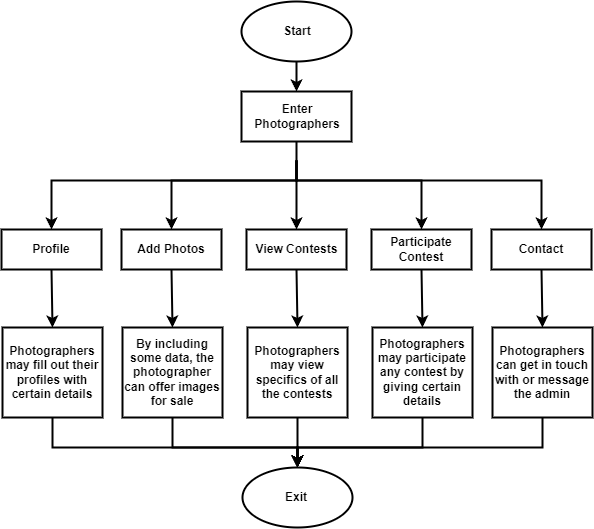

The diagram above was exported from draw.io. Its source (the exported page's mxGraphModel, read from the mxfile embedded in the PNG):
<mxGraphModel dx="1185" dy="635" grid="1" gridSize="10" guides="1" tooltips="1" connect="1" arrows="1" fold="1" page="1" pageScale="1" pageWidth="1654" pageHeight="1169" math="0" shadow="0">
  <root>
    <mxCell id="0" />
    <mxCell id="1" parent="0" />
    <mxCell id="9WNa13VMC8HBPpSTCZ-N-1" value="" style="ellipse;whiteSpace=wrap;html=1;fillColor=none;fontStyle=1;strokeWidth=2;" vertex="1" parent="1">
      <mxGeometry x="760" y="10" width="110" height="60" as="geometry" />
    </mxCell>
    <mxCell id="9WNa13VMC8HBPpSTCZ-N-2" value="" style="rounded=0;whiteSpace=wrap;html=1;fillColor=none;fontStyle=1;strokeWidth=2;" vertex="1" parent="1">
      <mxGeometry x="760" y="100" width="110" height="50" as="geometry" />
    </mxCell>
    <mxCell id="9WNa13VMC8HBPpSTCZ-N-6" value="" style="rounded=0;whiteSpace=wrap;html=1;fillColor=none;fontStyle=1;strokeWidth=2;" vertex="1" parent="1">
      <mxGeometry x="640" y="238" width="100" height="40" as="geometry" />
    </mxCell>
    <mxCell id="9WNa13VMC8HBPpSTCZ-N-7" value="" style="rounded=0;whiteSpace=wrap;html=1;fillColor=none;fontStyle=1;strokeWidth=2;" vertex="1" parent="1">
      <mxGeometry x="765" y="238" width="100" height="40" as="geometry" />
    </mxCell>
    <mxCell id="9WNa13VMC8HBPpSTCZ-N-8" value="" style="rounded=0;whiteSpace=wrap;html=1;fillColor=none;fontStyle=1;strokeWidth=2;" vertex="1" parent="1">
      <mxGeometry x="890" y="238" width="100" height="40" as="geometry" />
    </mxCell>
    <mxCell id="9WNa13VMC8HBPpSTCZ-N-9" value="" style="rounded=0;whiteSpace=wrap;html=1;fillColor=none;fontStyle=1;strokeWidth=2;" vertex="1" parent="1">
      <mxGeometry x="1010" y="238" width="100" height="40" as="geometry" />
    </mxCell>
    <mxCell id="9WNa13VMC8HBPpSTCZ-N-10" value="" style="rounded=0;whiteSpace=wrap;html=1;fillColor=none;fontStyle=1;strokeWidth=2;" vertex="1" parent="1">
      <mxGeometry x="520" y="238" width="100" height="40" as="geometry" />
    </mxCell>
    <mxCell id="9WNa13VMC8HBPpSTCZ-N-13" value="Add Photos" style="text;html=1;strokeColor=none;fillColor=none;align=center;verticalAlign=middle;whiteSpace=wrap;rounded=0;fontStyle=1;strokeWidth=2;" vertex="1" parent="1">
      <mxGeometry x="650" y="243" width="80" height="30" as="geometry" />
    </mxCell>
    <mxCell id="9WNa13VMC8HBPpSTCZ-N-14" value="Profile" style="text;html=1;strokeColor=none;fillColor=none;align=center;verticalAlign=middle;whiteSpace=wrap;rounded=0;fontStyle=1;strokeWidth=2;" vertex="1" parent="1">
      <mxGeometry x="530" y="243" width="80" height="30" as="geometry" />
    </mxCell>
    <mxCell id="9WNa13VMC8HBPpSTCZ-N-15" value="View Contests" style="text;html=1;strokeColor=none;fillColor=none;align=center;verticalAlign=middle;whiteSpace=wrap;rounded=0;fontStyle=1;strokeWidth=2;" vertex="1" parent="1">
      <mxGeometry x="772.5" y="243" width="85" height="30" as="geometry" />
    </mxCell>
    <mxCell id="9WNa13VMC8HBPpSTCZ-N-16" value="Participate Contest" style="text;html=1;strokeColor=none;fillColor=none;align=center;verticalAlign=middle;whiteSpace=wrap;rounded=0;fontStyle=1;strokeWidth=2;" vertex="1" parent="1">
      <mxGeometry x="900" y="243" width="80" height="30" as="geometry" />
    </mxCell>
    <mxCell id="9WNa13VMC8HBPpSTCZ-N-17" value="Contact" style="text;html=1;strokeColor=none;fillColor=none;align=center;verticalAlign=middle;whiteSpace=wrap;rounded=0;fontStyle=1;strokeWidth=2;" vertex="1" parent="1">
      <mxGeometry x="1020" y="243" width="80" height="30" as="geometry" />
    </mxCell>
    <mxCell id="9WNa13VMC8HBPpSTCZ-N-19" value="" style="rounded=0;whiteSpace=wrap;html=1;fillColor=none;fontStyle=1;strokeWidth=2;" vertex="1" parent="1">
      <mxGeometry x="521" y="336" width="100" height="90" as="geometry" />
    </mxCell>
    <mxCell id="9WNa13VMC8HBPpSTCZ-N-20" value="" style="rounded=0;whiteSpace=wrap;html=1;fillColor=none;fontStyle=1;strokeWidth=2;" vertex="1" parent="1">
      <mxGeometry x="641" y="336" width="100" height="90" as="geometry" />
    </mxCell>
    <mxCell id="9WNa13VMC8HBPpSTCZ-N-21" value="" style="rounded=0;whiteSpace=wrap;html=1;fillColor=none;fontStyle=1;strokeWidth=2;" vertex="1" parent="1">
      <mxGeometry x="766" y="336" width="100" height="90" as="geometry" />
    </mxCell>
    <mxCell id="9WNa13VMC8HBPpSTCZ-N-22" value="" style="rounded=0;whiteSpace=wrap;html=1;fillColor=none;fontStyle=1;strokeWidth=2;" vertex="1" parent="1">
      <mxGeometry x="891" y="336" width="100" height="90" as="geometry" />
    </mxCell>
    <mxCell id="9WNa13VMC8HBPpSTCZ-N-23" value="" style="rounded=0;whiteSpace=wrap;html=1;fillColor=none;fontStyle=1;strokeWidth=2;" vertex="1" parent="1">
      <mxGeometry x="1011" y="336" width="100" height="90" as="geometry" />
    </mxCell>
    <mxCell id="9WNa13VMC8HBPpSTCZ-N-27" value="By including some data, the photographer can offer images for sale" style="text;html=1;strokeColor=none;fillColor=none;align=center;verticalAlign=middle;whiteSpace=wrap;rounded=0;fontStyle=1;strokeWidth=2;" vertex="1" parent="1">
      <mxGeometry x="641" y="346" width="100" height="70" as="geometry" />
    </mxCell>
    <mxCell id="9WNa13VMC8HBPpSTCZ-N-28" value="Photographers may fill out their profiles with certain details" style="text;html=1;strokeColor=none;fillColor=none;align=center;verticalAlign=middle;whiteSpace=wrap;rounded=0;fontStyle=1;strokeWidth=2;" vertex="1" parent="1">
      <mxGeometry x="521" y="346" width="100" height="70" as="geometry" />
    </mxCell>
    <mxCell id="9WNa13VMC8HBPpSTCZ-N-30" value="Photographers may view specifics of all the contests" style="text;html=1;strokeColor=none;fillColor=none;align=center;verticalAlign=middle;whiteSpace=wrap;rounded=0;fontStyle=1;strokeWidth=2;" vertex="1" parent="1">
      <mxGeometry x="766" y="346" width="100" height="70" as="geometry" />
    </mxCell>
    <mxCell id="9WNa13VMC8HBPpSTCZ-N-31" value="Photographers may participate any contest by giving certain details" style="text;html=1;strokeColor=none;fillColor=none;align=center;verticalAlign=middle;whiteSpace=wrap;rounded=0;fontStyle=1;strokeWidth=2;" vertex="1" parent="1">
      <mxGeometry x="891" y="346" width="100" height="70" as="geometry" />
    </mxCell>
    <mxCell id="9WNa13VMC8HBPpSTCZ-N-33" value="Photographers can get in touch with or message the admin" style="text;html=1;strokeColor=none;fillColor=none;align=center;verticalAlign=middle;whiteSpace=wrap;rounded=0;fontStyle=1;strokeWidth=2;" vertex="1" parent="1">
      <mxGeometry x="1011" y="346" width="100" height="70" as="geometry" />
    </mxCell>
    <mxCell id="9WNa13VMC8HBPpSTCZ-N-35" value="" style="ellipse;whiteSpace=wrap;html=1;fillColor=none;fontStyle=1;strokeWidth=2;" vertex="1" parent="1">
      <mxGeometry x="761" y="476" width="110" height="60" as="geometry" />
    </mxCell>
    <mxCell id="9WNa13VMC8HBPpSTCZ-N-36" value="" style="endArrow=classic;html=1;rounded=0;exitX=0.5;exitY=1;exitDx=0;exitDy=0;strokeWidth=2;" edge="1" parent="1" source="9WNa13VMC8HBPpSTCZ-N-1" target="9WNa13VMC8HBPpSTCZ-N-2">
      <mxGeometry width="50" height="50" relative="1" as="geometry">
        <mxPoint x="840" y="200" as="sourcePoint" />
        <mxPoint x="890" y="150" as="targetPoint" />
      </mxGeometry>
    </mxCell>
    <mxCell id="9WNa13VMC8HBPpSTCZ-N-37" value="" style="endArrow=classic;html=1;rounded=0;exitX=0.5;exitY=1;exitDx=0;exitDy=0;entryX=0.5;entryY=0;entryDx=0;entryDy=0;strokeWidth=2;" edge="1" parent="1" target="9WNa13VMC8HBPpSTCZ-N-7">
      <mxGeometry width="50" height="50" relative="1" as="geometry">
        <mxPoint x="815" y="169" as="sourcePoint" />
        <mxPoint x="690" y="149" as="targetPoint" />
      </mxGeometry>
    </mxCell>
    <mxCell id="9WNa13VMC8HBPpSTCZ-N-38" value="" style="endArrow=classic;html=1;rounded=0;entryX=0.5;entryY=0;entryDx=0;entryDy=0;exitX=0.5;exitY=1;exitDx=0;exitDy=0;strokeWidth=2;" edge="1" parent="1" target="9WNa13VMC8HBPpSTCZ-N-6">
      <mxGeometry width="50" height="50" relative="1" as="geometry">
        <mxPoint x="815" y="169" as="sourcePoint" />
        <mxPoint x="690" y="149" as="targetPoint" />
        <Array as="points">
          <mxPoint x="815" y="189" />
          <mxPoint x="690" y="189" />
        </Array>
      </mxGeometry>
    </mxCell>
    <mxCell id="9WNa13VMC8HBPpSTCZ-N-39" value="" style="endArrow=classic;html=1;rounded=0;entryX=0.5;entryY=0;entryDx=0;entryDy=0;exitX=0.5;exitY=1;exitDx=0;exitDy=0;strokeWidth=2;" edge="1" parent="1" target="9WNa13VMC8HBPpSTCZ-N-10">
      <mxGeometry width="50" height="50" relative="1" as="geometry">
        <mxPoint x="815" y="169" as="sourcePoint" />
        <mxPoint x="580" y="199" as="targetPoint" />
        <Array as="points">
          <mxPoint x="815" y="189" />
          <mxPoint x="570" y="189" />
        </Array>
      </mxGeometry>
    </mxCell>
    <mxCell id="9WNa13VMC8HBPpSTCZ-N-41" value="" style="endArrow=classic;html=1;rounded=0;exitX=0.5;exitY=1;exitDx=0;exitDy=0;entryX=0.5;entryY=0;entryDx=0;entryDy=0;strokeWidth=2;" edge="1" parent="1" target="9WNa13VMC8HBPpSTCZ-N-8">
      <mxGeometry width="50" height="50" relative="1" as="geometry">
        <mxPoint x="815" y="169" as="sourcePoint" />
        <mxPoint x="1010" y="99" as="targetPoint" />
        <Array as="points">
          <mxPoint x="815" y="189" />
          <mxPoint x="940" y="189" />
        </Array>
      </mxGeometry>
    </mxCell>
    <mxCell id="9WNa13VMC8HBPpSTCZ-N-42" value="" style="endArrow=classic;html=1;rounded=0;entryX=0.5;entryY=0;entryDx=0;entryDy=0;exitX=0.5;exitY=1;exitDx=0;exitDy=0;strokeWidth=2;" edge="1" parent="1" source="9WNa13VMC8HBPpSTCZ-N-2" target="9WNa13VMC8HBPpSTCZ-N-9">
      <mxGeometry width="50" height="50" relative="1" as="geometry">
        <mxPoint x="815" y="169" as="sourcePoint" />
        <mxPoint x="970" y="199" as="targetPoint" />
        <Array as="points">
          <mxPoint x="815" y="189" />
          <mxPoint x="1060" y="189" />
        </Array>
      </mxGeometry>
    </mxCell>
    <mxCell id="9WNa13VMC8HBPpSTCZ-N-44" value="" style="endArrow=classic;html=1;rounded=0;strokeWidth=2;entryX=0.5;entryY=0;entryDx=0;entryDy=0;exitX=0.5;exitY=1;exitDx=0;exitDy=0;" edge="1" parent="1" source="9WNa13VMC8HBPpSTCZ-N-21" target="9WNa13VMC8HBPpSTCZ-N-35">
      <mxGeometry width="50" height="50" relative="1" as="geometry">
        <mxPoint x="546" y="516" as="sourcePoint" />
        <mxPoint x="596" y="466" as="targetPoint" />
      </mxGeometry>
    </mxCell>
    <mxCell id="9WNa13VMC8HBPpSTCZ-N-45" value="" style="endArrow=classic;html=1;rounded=0;strokeWidth=2;entryX=0.5;entryY=0;entryDx=0;entryDy=0;exitX=0.5;exitY=1;exitDx=0;exitDy=0;" edge="1" parent="1" source="9WNa13VMC8HBPpSTCZ-N-20" target="9WNa13VMC8HBPpSTCZ-N-35">
      <mxGeometry width="50" height="50" relative="1" as="geometry">
        <mxPoint x="671" y="476" as="sourcePoint" />
        <mxPoint x="721" y="426" as="targetPoint" />
        <Array as="points">
          <mxPoint x="691" y="456" />
          <mxPoint x="816" y="456" />
        </Array>
      </mxGeometry>
    </mxCell>
    <mxCell id="9WNa13VMC8HBPpSTCZ-N-46" value="" style="endArrow=classic;html=1;rounded=0;strokeWidth=2;entryX=0.5;entryY=0;entryDx=0;entryDy=0;exitX=0.5;exitY=1;exitDx=0;exitDy=0;" edge="1" parent="1" source="9WNa13VMC8HBPpSTCZ-N-19" target="9WNa13VMC8HBPpSTCZ-N-35">
      <mxGeometry width="50" height="50" relative="1" as="geometry">
        <mxPoint x="571" y="446" as="sourcePoint" />
        <mxPoint x="731" y="446" as="targetPoint" />
        <Array as="points">
          <mxPoint x="571" y="456" />
          <mxPoint x="816" y="456" />
        </Array>
      </mxGeometry>
    </mxCell>
    <mxCell id="9WNa13VMC8HBPpSTCZ-N-48" value="" style="endArrow=classic;html=1;rounded=0;strokeWidth=2;entryX=0.5;entryY=0;entryDx=0;entryDy=0;exitX=0.5;exitY=1;exitDx=0;exitDy=0;" edge="1" parent="1" source="9WNa13VMC8HBPpSTCZ-N-23" target="9WNa13VMC8HBPpSTCZ-N-35">
      <mxGeometry width="50" height="50" relative="1" as="geometry">
        <mxPoint x="1011" y="506" as="sourcePoint" />
        <mxPoint x="1061" y="456" as="targetPoint" />
        <Array as="points">
          <mxPoint x="1061" y="456" />
          <mxPoint x="816" y="456" />
        </Array>
      </mxGeometry>
    </mxCell>
    <mxCell id="9WNa13VMC8HBPpSTCZ-N-49" value="" style="endArrow=classic;html=1;rounded=0;strokeWidth=2;entryX=0.5;entryY=0;entryDx=0;entryDy=0;exitX=0.5;exitY=1;exitDx=0;exitDy=0;" edge="1" parent="1" source="9WNa13VMC8HBPpSTCZ-N-22" target="9WNa13VMC8HBPpSTCZ-N-35">
      <mxGeometry width="50" height="50" relative="1" as="geometry">
        <mxPoint x="1036" y="516" as="sourcePoint" />
        <mxPoint x="1086" y="466" as="targetPoint" />
        <Array as="points">
          <mxPoint x="941" y="456" />
          <mxPoint x="816" y="456" />
        </Array>
      </mxGeometry>
    </mxCell>
    <mxCell id="9WNa13VMC8HBPpSTCZ-N-52" value="" style="endArrow=classic;html=1;rounded=0;strokeWidth=2;entryX=0.5;entryY=0;entryDx=0;entryDy=0;exitX=0.5;exitY=1;exitDx=0;exitDy=0;" edge="1" parent="1" source="9WNa13VMC8HBPpSTCZ-N-10" target="9WNa13VMC8HBPpSTCZ-N-19">
      <mxGeometry width="50" height="50" relative="1" as="geometry">
        <mxPoint x="580" y="359" as="sourcePoint" />
        <mxPoint x="630" y="309" as="targetPoint" />
      </mxGeometry>
    </mxCell>
    <mxCell id="9WNa13VMC8HBPpSTCZ-N-53" value="" style="endArrow=classic;html=1;rounded=0;strokeWidth=2;entryX=0.5;entryY=0;entryDx=0;entryDy=0;exitX=0.5;exitY=1;exitDx=0;exitDy=0;" edge="1" parent="1" source="9WNa13VMC8HBPpSTCZ-N-6" target="9WNa13VMC8HBPpSTCZ-N-20">
      <mxGeometry width="50" height="50" relative="1" as="geometry">
        <mxPoint x="670" y="359" as="sourcePoint" />
        <mxPoint x="720" y="309" as="targetPoint" />
      </mxGeometry>
    </mxCell>
    <mxCell id="9WNa13VMC8HBPpSTCZ-N-54" value="" style="endArrow=classic;html=1;rounded=0;strokeWidth=2;entryX=0.5;entryY=0;entryDx=0;entryDy=0;exitX=0.5;exitY=1;exitDx=0;exitDy=0;" edge="1" parent="1" source="9WNa13VMC8HBPpSTCZ-N-7" target="9WNa13VMC8HBPpSTCZ-N-21">
      <mxGeometry width="50" height="50" relative="1" as="geometry">
        <mxPoint x="880" y="339" as="sourcePoint" />
        <mxPoint x="930" y="289" as="targetPoint" />
      </mxGeometry>
    </mxCell>
    <mxCell id="9WNa13VMC8HBPpSTCZ-N-55" value="" style="endArrow=classic;html=1;rounded=0;strokeWidth=2;entryX=0.5;entryY=0;entryDx=0;entryDy=0;exitX=0.5;exitY=1;exitDx=0;exitDy=0;" edge="1" parent="1" source="9WNa13VMC8HBPpSTCZ-N-8" target="9WNa13VMC8HBPpSTCZ-N-22">
      <mxGeometry width="50" height="50" relative="1" as="geometry">
        <mxPoint x="950" y="339" as="sourcePoint" />
        <mxPoint x="1000" y="289" as="targetPoint" />
      </mxGeometry>
    </mxCell>
    <mxCell id="9WNa13VMC8HBPpSTCZ-N-56" value="" style="endArrow=classic;html=1;rounded=0;strokeWidth=2;entryX=0.5;entryY=0;entryDx=0;entryDy=0;exitX=0.5;exitY=1;exitDx=0;exitDy=0;" edge="1" parent="1" source="9WNa13VMC8HBPpSTCZ-N-9" target="9WNa13VMC8HBPpSTCZ-N-23">
      <mxGeometry width="50" height="50" relative="1" as="geometry">
        <mxPoint x="950" y="339" as="sourcePoint" />
        <mxPoint x="1000" y="289" as="targetPoint" />
      </mxGeometry>
    </mxCell>
    <mxCell id="9WNa13VMC8HBPpSTCZ-N-59" value="Start" style="text;html=1;strokeColor=none;fillColor=none;align=center;verticalAlign=middle;whiteSpace=wrap;rounded=0;fontStyle=1;strokeWidth=2;" vertex="1" parent="1">
      <mxGeometry x="776" y="25" width="80" height="30" as="geometry" />
    </mxCell>
    <mxCell id="9WNa13VMC8HBPpSTCZ-N-61" value="Enter Photographers" style="text;html=1;strokeColor=none;fillColor=none;align=center;verticalAlign=middle;whiteSpace=wrap;rounded=0;fontStyle=1;strokeWidth=2;" vertex="1" parent="1">
      <mxGeometry x="776" y="110" width="80" height="30" as="geometry" />
    </mxCell>
    <mxCell id="9WNa13VMC8HBPpSTCZ-N-62" value="Exit" style="text;html=1;strokeColor=none;fillColor=none;align=center;verticalAlign=middle;whiteSpace=wrap;rounded=0;fontStyle=1;strokeWidth=2;" vertex="1" parent="1">
      <mxGeometry x="775" y="491" width="80" height="30" as="geometry" />
    </mxCell>
  </root>
</mxGraphModel>